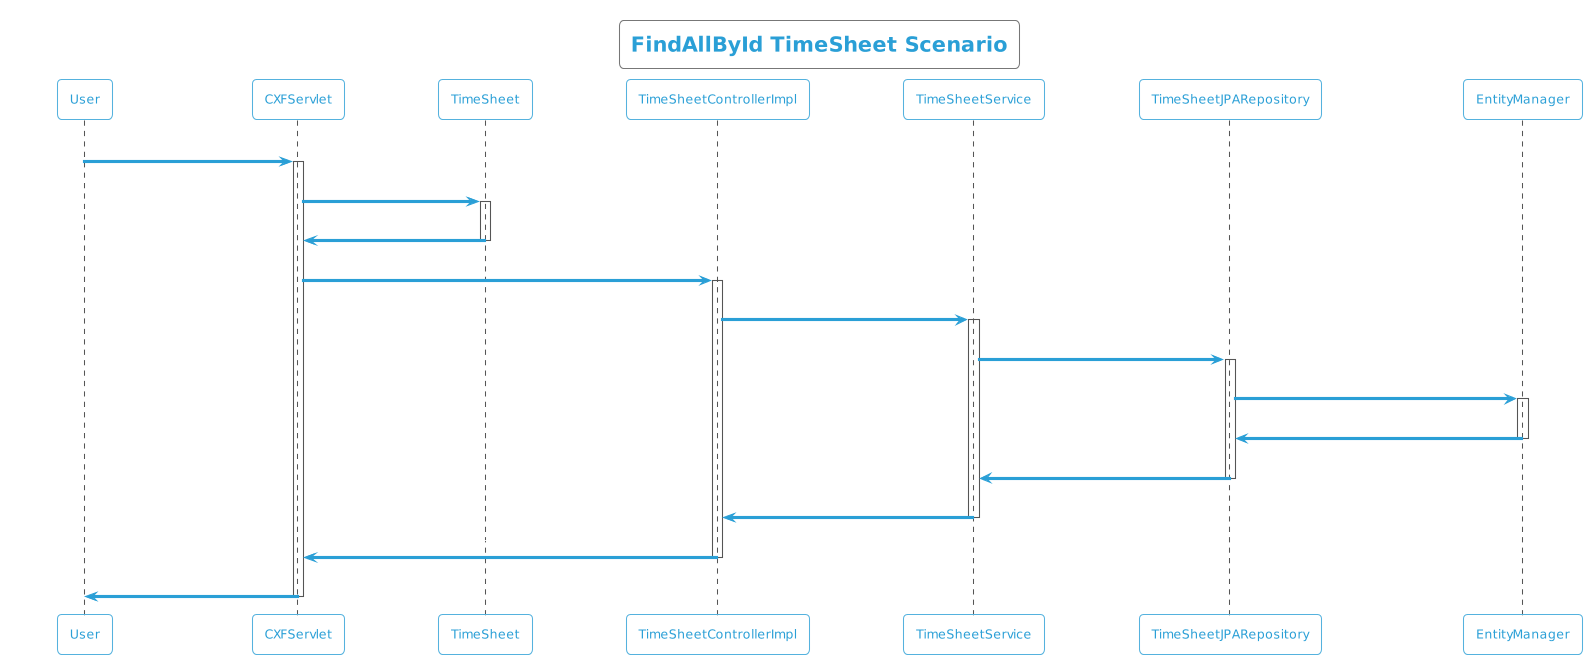

The diagram above was rendered by PlantUML. Its source (embedded in the PNG):
@startuml
!theme cyborg-outline
title FindAllById TimeSheet Scenario
participant User
User -> CXFServlet: GET, TimeSheet
activate CXFServlet
CXFServlet -> TimeSheet: << findAllById >>
activate TimeSheet
TimeSheet -> CXFServlet: << instance >>
deactivate TimeSheet
CXFServlet -> TimeSheetControllerImpl: findAllById(:List<TimeSheet> id)
activate TimeSheetControllerImpl
TimeSheetControllerImpl -> TimeSheetService: findAllById(:List<TimeSheet> id)
activate TimeSheetService
TimeSheetService -> TimeSheetJPARepository: findAllById(:List<TimeSheet> id)
activate TimeSheetJPARepository
TimeSheetJPARepository -> EntityManager: response(:List<TimeSheet>findAllById)
activate EntityManager
EntityManager -> TimeSheetJPARepository: << persisted List TimeSheet >>
deactivate EntityManager
TimeSheetJPARepository -> TimeSheetService: << persisted List TimeSheet >>
deactivate TimeSheetJPARepository
TimeSheetService -> TimeSheetControllerImpl: << persisted List TimeSheet >>
deactivate TimeSheetService
TimeSheetControllerImpl -> CXFServlet: << persisted List TimeSheet >>
deactivate TimeSheetControllerImpl
CXFServlet -> User: marshalled TimeSheet XML
deactivate CXFServlet
@enduml